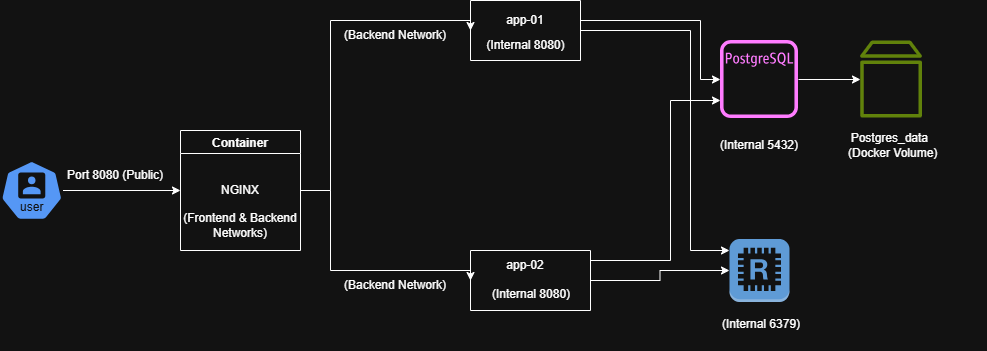

The diagram above was exported from draw.io. Its source (the exported page's mxGraphModel, read from the mxfile embedded in the PNG):
<mxGraphModel dx="1171" dy="608" grid="1" gridSize="10" guides="1" tooltips="1" connect="1" arrows="1" fold="1" page="1" pageScale="1" pageWidth="827" pageHeight="1169" math="0" shadow="0">
  <root>
    <mxCell id="0" />
    <mxCell id="1" parent="0" />
    <mxCell id="FgaYSTJ-ZkyvOHPPsKwJ-5" edge="1" parent="1" source="FgaYSTJ-ZkyvOHPPsKwJ-2" style="edgeStyle=orthogonalEdgeStyle;rounded=0;orthogonalLoop=1;jettySize=auto;html=1;entryX=0;entryY=0.5;entryDx=0;entryDy=0;" target="FgaYSTJ-ZkyvOHPPsKwJ-3">
      <mxGeometry relative="1" as="geometry" />
    </mxCell>
    <mxCell id="FgaYSTJ-ZkyvOHPPsKwJ-2" parent="1" style="aspect=fixed;sketch=0;html=1;dashed=0;whitespace=wrap;verticalLabelPosition=bottom;verticalAlign=top;fillColor=#2875E2;strokeColor=#ffffff;points=[[0.005,0.63,0],[0.1,0.2,0],[0.9,0.2,0],[0.5,0,0],[0.995,0.63,0],[0.72,0.99,0],[0.5,1,0],[0.28,0.99,0]];shape=mxgraph.kubernetes.icon2;kubernetesLabel=1;prIcon=user" value="" vertex="1">
      <mxGeometry height="60" width="62.5" x="10" y="170" as="geometry" />
    </mxCell>
    <mxCell id="FgaYSTJ-ZkyvOHPPsKwJ-15" edge="1" parent="1" source="FgaYSTJ-ZkyvOHPPsKwJ-3" style="edgeStyle=orthogonalEdgeStyle;rounded=0;orthogonalLoop=1;jettySize=auto;html=1;entryX=0;entryY=0.5;entryDx=0;entryDy=0;" target="FgaYSTJ-ZkyvOHPPsKwJ-8">
      <mxGeometry relative="1" as="geometry">
        <Array as="points">
          <mxPoint x="340" y="200" />
          <mxPoint x="340" y="30" />
        </Array>
      </mxGeometry>
    </mxCell>
    <mxCell id="FgaYSTJ-ZkyvOHPPsKwJ-23" edge="1" parent="1" source="FgaYSTJ-ZkyvOHPPsKwJ-3" style="edgeStyle=orthogonalEdgeStyle;rounded=0;orthogonalLoop=1;jettySize=auto;html=1;entryX=0;entryY=0.5;entryDx=0;entryDy=0;" target="FgaYSTJ-ZkyvOHPPsKwJ-9">
      <mxGeometry relative="1" as="geometry">
        <Array as="points">
          <mxPoint x="340" y="200" />
          <mxPoint x="340" y="280" />
        </Array>
      </mxGeometry>
    </mxCell>
    <mxCell id="FgaYSTJ-ZkyvOHPPsKwJ-3" parent="1" style="swimlane;" value="Container" vertex="1">
      <mxGeometry height="120" width="120" x="190" y="140" as="geometry" />
    </mxCell>
    <mxCell id="FgaYSTJ-ZkyvOHPPsKwJ-4" parent="FgaYSTJ-ZkyvOHPPsKwJ-3" style="text;html=1;whiteSpace=wrap;strokeColor=none;fillColor=none;align=center;verticalAlign=middle;rounded=0;" value="NGINX" vertex="1">
      <mxGeometry height="30" width="60" x="30" y="45" as="geometry" />
    </mxCell>
    <mxCell id="FgaYSTJ-ZkyvOHPPsKwJ-7" parent="FgaYSTJ-ZkyvOHPPsKwJ-3" style="text;html=1;whiteSpace=wrap;strokeColor=none;fillColor=none;align=center;verticalAlign=middle;rounded=0;" value="(Frontend &amp;amp; Backend Networks)" vertex="1">
      <mxGeometry height="30" width="120" y="80" as="geometry" />
    </mxCell>
    <mxCell id="FgaYSTJ-ZkyvOHPPsKwJ-6" parent="1" style="text;html=1;whiteSpace=wrap;strokeColor=none;fillColor=none;align=center;verticalAlign=middle;rounded=0;" value="Port 8080 (Public)" vertex="1">
      <mxGeometry height="30" width="170" x="40" y="170" as="geometry" />
    </mxCell>
    <mxCell id="FgaYSTJ-ZkyvOHPPsKwJ-28" edge="1" parent="1" source="FgaYSTJ-ZkyvOHPPsKwJ-8" style="edgeStyle=orthogonalEdgeStyle;rounded=0;orthogonalLoop=1;jettySize=auto;html=1;exitX=1;exitY=0.5;exitDx=0;exitDy=0;" target="FgaYSTJ-ZkyvOHPPsKwJ-24">
      <mxGeometry relative="1" as="geometry">
        <Array as="points">
          <mxPoint x="710" y="30" />
          <mxPoint x="710" y="89" />
        </Array>
      </mxGeometry>
    </mxCell>
    <mxCell id="FgaYSTJ-ZkyvOHPPsKwJ-36" edge="1" parent="1" style="edgeStyle=orthogonalEdgeStyle;rounded=0;orthogonalLoop=1;jettySize=auto;html=1;exitX=1;exitY=0.75;exitDx=0;exitDy=0;" target="FgaYSTJ-ZkyvOHPPsKwJ-25">
      <mxGeometry relative="1" as="geometry">
        <Array as="points">
          <mxPoint x="700" y="40" />
          <mxPoint x="700" y="260" />
        </Array>
        <mxPoint x="590" y="40" as="sourcePoint" />
        <mxPoint x="769" y="248.5" as="targetPoint" />
      </mxGeometry>
    </mxCell>
    <mxCell id="FgaYSTJ-ZkyvOHPPsKwJ-8" parent="1" style="swimlane;startSize=0;" value="" vertex="1">
      <mxGeometry height="60" width="110" x="480" y="10" as="geometry" />
    </mxCell>
    <mxCell id="FgaYSTJ-ZkyvOHPPsKwJ-10" parent="FgaYSTJ-ZkyvOHPPsKwJ-8" style="text;html=1;whiteSpace=wrap;strokeColor=none;fillColor=none;align=center;verticalAlign=middle;rounded=0;" value="app-01" vertex="1">
      <mxGeometry height="30" width="60" x="25" y="5" as="geometry" />
    </mxCell>
    <mxCell id="FgaYSTJ-ZkyvOHPPsKwJ-37" parent="FgaYSTJ-ZkyvOHPPsKwJ-8" style="text;html=1;whiteSpace=wrap;strokeColor=none;fillColor=none;align=center;verticalAlign=middle;rounded=0;" value="(Internal 8080)" vertex="1">
      <mxGeometry height="30" width="125" x="-7.5" y="30" as="geometry" />
    </mxCell>
    <mxCell id="FgaYSTJ-ZkyvOHPPsKwJ-30" edge="1" parent="1" source="FgaYSTJ-ZkyvOHPPsKwJ-9" style="edgeStyle=orthogonalEdgeStyle;rounded=0;orthogonalLoop=1;jettySize=auto;html=1;exitX=1;exitY=0.5;exitDx=0;exitDy=0;" target="FgaYSTJ-ZkyvOHPPsKwJ-25">
      <mxGeometry relative="1" as="geometry" />
    </mxCell>
    <mxCell id="FgaYSTJ-ZkyvOHPPsKwJ-35" edge="1" parent="1" source="FgaYSTJ-ZkyvOHPPsKwJ-9" style="edgeStyle=orthogonalEdgeStyle;rounded=0;orthogonalLoop=1;jettySize=auto;html=1;exitX=1;exitY=0.25;exitDx=0;exitDy=0;" target="FgaYSTJ-ZkyvOHPPsKwJ-24">
      <mxGeometry relative="1" as="geometry">
        <Array as="points">
          <mxPoint x="680" y="270" />
          <mxPoint x="680" y="110" />
        </Array>
      </mxGeometry>
    </mxCell>
    <mxCell id="FgaYSTJ-ZkyvOHPPsKwJ-9" parent="1" style="swimlane;startSize=0;" value="" vertex="1">
      <mxGeometry height="60" width="120" x="480" y="260" as="geometry" />
    </mxCell>
    <mxCell id="FgaYSTJ-ZkyvOHPPsKwJ-11" parent="FgaYSTJ-ZkyvOHPPsKwJ-9" style="text;html=1;whiteSpace=wrap;strokeColor=none;fillColor=none;align=center;verticalAlign=middle;rounded=0;" value="app-02" vertex="1">
      <mxGeometry height="30" width="60" x="25" as="geometry" />
    </mxCell>
    <mxCell id="FgaYSTJ-ZkyvOHPPsKwJ-38" parent="FgaYSTJ-ZkyvOHPPsKwJ-9" style="text;whiteSpace=wrap;html=1;" value="(Internal 8080)" vertex="1">
      <mxGeometry height="40" width="110" x="20" y="30" as="geometry" />
    </mxCell>
    <mxCell id="FgaYSTJ-ZkyvOHPPsKwJ-12" parent="1" style="text;html=1;whiteSpace=wrap;strokeColor=none;fillColor=none;align=center;verticalAlign=middle;rounded=0;" value="(Backend Network)" vertex="1">
      <mxGeometry height="30" width="170" x="320" y="30" as="geometry" />
    </mxCell>
    <mxCell id="FgaYSTJ-ZkyvOHPPsKwJ-22" parent="1" style="text;html=1;whiteSpace=wrap;strokeColor=none;fillColor=none;align=center;verticalAlign=middle;rounded=0;" value="(Backend Network)" vertex="1">
      <mxGeometry height="30" width="170" x="320" y="280" as="geometry" />
    </mxCell>
    <mxCell id="FgaYSTJ-ZkyvOHPPsKwJ-33" edge="1" parent="1" source="FgaYSTJ-ZkyvOHPPsKwJ-24" style="edgeStyle=orthogonalEdgeStyle;rounded=0;orthogonalLoop=1;jettySize=auto;html=1;" target="FgaYSTJ-ZkyvOHPPsKwJ-32">
      <mxGeometry relative="1" as="geometry" />
    </mxCell>
    <mxCell id="FgaYSTJ-ZkyvOHPPsKwJ-24" parent="1" style="sketch=0;outlineConnect=0;fontColor=#232F3E;gradientColor=none;fillColor=#C925D1;strokeColor=none;dashed=0;verticalLabelPosition=bottom;verticalAlign=top;align=center;html=1;fontSize=12;fontStyle=0;aspect=fixed;pointerEvents=1;shape=mxgraph.aws4.rds_postgresql_instance_alt;" value="" vertex="1">
      <mxGeometry height="78" width="78" x="730" y="50" as="geometry" />
    </mxCell>
    <mxCell id="FgaYSTJ-ZkyvOHPPsKwJ-25" parent="1" style="outlineConnect=0;dashed=0;verticalLabelPosition=bottom;verticalAlign=top;align=center;html=1;shape=mxgraph.aws3.redis;fillColor=#2E73B8;gradientColor=none;" value="" vertex="1">
      <mxGeometry height="63" width="60" x="739" y="248.5" as="geometry" />
    </mxCell>
    <mxCell id="FgaYSTJ-ZkyvOHPPsKwJ-26" parent="1" style="text;html=1;whiteSpace=wrap;strokeColor=none;fillColor=none;align=center;verticalAlign=middle;rounded=0;" value="(Internal 5432) " vertex="1">
      <mxGeometry height="30" width="100" x="719" y="140" as="geometry" />
    </mxCell>
    <mxCell id="FgaYSTJ-ZkyvOHPPsKwJ-27" parent="1" style="text;whiteSpace=wrap;html=1;" value="(Internal 6379)" vertex="1">
      <mxGeometry height="40" width="110" x="730" y="320" as="geometry" />
    </mxCell>
    <mxCell id="FgaYSTJ-ZkyvOHPPsKwJ-32" parent="1" style="sketch=0;outlineConnect=0;fontColor=#232F3E;gradientColor=none;fillColor=#7AA116;strokeColor=none;dashed=0;verticalLabelPosition=bottom;verticalAlign=top;align=center;html=1;fontSize=12;fontStyle=0;aspect=fixed;pointerEvents=1;shape=mxgraph.aws4.volume;" value="" vertex="1">
      <mxGeometry height="78" width="62" x="870" y="50" as="geometry" />
    </mxCell>
    <mxCell id="FgaYSTJ-ZkyvOHPPsKwJ-34" parent="1" style="text;html=1;whiteSpace=wrap;strokeColor=none;fillColor=none;align=center;verticalAlign=middle;rounded=0;" value="Postgres_data&amp;nbsp;&lt;div&gt;&amp;nbsp;(Docker Volume)&lt;/div&gt;" vertex="1">
      <mxGeometry height="30" width="190" x="806" y="140" as="geometry" />
    </mxCell>
  </root>
</mxGraphModel>